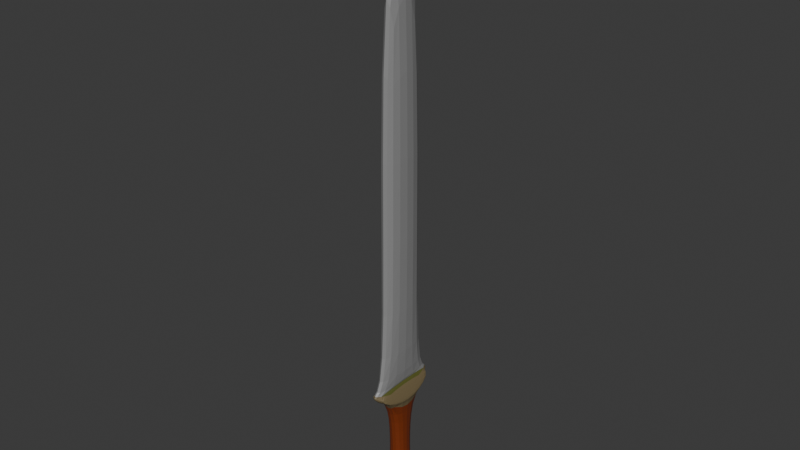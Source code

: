 # Source: espadaTest.blend  (saved by Blender 4.2.66; exported with 4.5.12 LTS)
import bpy
from mathutils import Matrix  # noqa: F401  (used for matrix-valued properties, if any)

bpy.ops.wm.read_factory_settings(use_empty=True)
scene = bpy.context.scene
scene.name = 'Scene'

# ---- collections
col_collection = bpy.data.collections.new('Collection'); scene.collection.children.link(col_collection)

# ---- materials (node trees are filled in below, after node groups)
mat_hoja = bpy.data.materials.new('hoja')
mat_mango = bpy.data.materials.new('mango')
mat_pomo = bpy.data.materials.new('pomo')
mat_agarre = bpy.data.materials.new('agarre')
mat_mango2 = bpy.data.materials.new('mango2')

# ---- material node trees
mat_hoja.use_nodes = True; mat_hoja.node_tree.nodes.clear()
_N = mat_hoja.node_tree.nodes; _L = mat_hoja.node_tree.links
n0 = _N.new('ShaderNodeBsdfPrincipled'); n0.name = 'Principled BSDF'; n0.location = (10, 300)
n0.inputs[0].default_value = (0.2639, 0.2639, 0.2639, 1.0)
n1 = _N.new('ShaderNodeOutputMaterial'); n1.name = 'Material Output'; n1.location = (300, 300)
_L.new(n0.outputs[0], n1.inputs[0])
n1.is_active_output = True
mat_mango.use_nodes = True; mat_mango.node_tree.nodes.clear()
_N = mat_mango.node_tree.nodes; _L = mat_mango.node_tree.links
n0 = _N.new('ShaderNodeBsdfPrincipled'); n0.name = 'Principled BSDF'; n0.location = (10, 300)
n0.inputs[0].default_value = (0.1699, 0.13, 0.0647, 1.0)
n1 = _N.new('ShaderNodeOutputMaterial'); n1.name = 'Material Output'; n1.location = (300, 300)
_L.new(n0.outputs[0], n1.inputs[0])
n1.is_active_output = True
mat_pomo.use_nodes = True; mat_pomo.node_tree.nodes.clear()
_N = mat_pomo.node_tree.nodes; _L = mat_pomo.node_tree.links
n0 = _N.new('ShaderNodeBsdfPrincipled'); n0.name = 'Principled BSDF'; n0.location = (10, 300)
n0.inputs[0].default_value = (1.0, 0.8276, 0.005981, 1.0)
n1 = _N.new('ShaderNodeOutputMaterial'); n1.name = 'Material Output'; n1.location = (300, 300)
_L.new(n0.outputs[0], n1.inputs[0])
n1.is_active_output = True
mat_agarre.use_nodes = True; mat_agarre.node_tree.nodes.clear()
_N = mat_agarre.node_tree.nodes; _L = mat_agarre.node_tree.links
n0 = _N.new('ShaderNodeBsdfPrincipled'); n0.name = 'Principled BSDF'; n0.location = (10, 300)
n0.inputs[0].default_value = (0.1857, 0.03112, 0.005485, 1.0)
n1 = _N.new('ShaderNodeOutputMaterial'); n1.name = 'Material Output'; n1.location = (300, 300)
_L.new(n0.outputs[0], n1.inputs[0])
n1.is_active_output = True
mat_mango2.use_nodes = True; mat_mango2.node_tree.nodes.clear()
_N = mat_mango2.node_tree.nodes; _L = mat_mango2.node_tree.links
n0 = _N.new('ShaderNodeBsdfPrincipled'); n0.name = 'Principled BSDF'; n0.location = (10, 300)
n0.inputs[0].default_value = (0.09616, 0.1017, 0.0215, 1.0)
n1 = _N.new('ShaderNodeOutputMaterial'); n1.name = 'Material Output'; n1.location = (300, 300)
_L.new(n0.outputs[0], n1.inputs[0])
n1.is_active_output = True

# ---- world
world_world = bpy.data.worlds.new('World'); scene.world = world_world
world_world.use_nodes = True; world_world.node_tree.nodes.clear()
_N = world_world.node_tree.nodes; _L = world_world.node_tree.links
n0 = _N.new('ShaderNodeOutputWorld'); n0.name = 'World Output'; n0.location = (300, 300)
n1 = _N.new('ShaderNodeBackground'); n1.name = 'Background'; n1.location = (10, 300)
n1.inputs[0].default_value = (0.05088, 0.05088, 0.05088, 1.0)
_L.new(n1.outputs[0], n0.inputs[0])
n0.is_active_output = True
world_world.color = (0.05088, 0.05088, 0.05088)
world_world.sun_shadow_jitter_overblur = 0.0

# ---- meshes
me_cube_001 = bpy.data.meshes.new('Cube.001')
me_cube_001.from_pydata([(-0.2633, -0.4023, -0.6884), (-0.1539, -0.2445, 1.113), (-0.2633, 0.4023, -0.6884), (-0.1539, 0.2445, 1.113), (0.2633, -0.4023, -0.6884), (0.1539, -0.2445, 1.113), (0.2633, 0.4023, -0.6884), (0.1539, 0.2445, 1.113), (-0.1644, -0.1785, -0.3118), (-0.1644, 0.1785, -0.3118), (0.1644, 0.1785, -0.3118), (0.1644, -0.1785, -0.3118), (-0.04889, -0.6673, 1.372), (-0.04889, 0.6673, 1.372), (0.04889, 0.6673, 1.372), (0.04889, -0.6673, 1.372), (-0.1517, -0.3188, 1.485), (-0.1517, 0.3188, 1.485), (0.1517, 0.3188, 1.485), (0.1517, -0.3188, 1.485), (-0.1517, -0.4777, 8.628), (-0.1517, 0.4777, 8.628), (0.1517, 0.4777, 8.628), (0.1517, -0.4777, 8.628), (-0.06736, 0.4984, 1.213), (0.06736, 0.4984, 1.213), (-0.0214, 0.4984, 1.273), (0.0214, 0.4984, 1.273), (0.06736, -0.5156, 1.213), (-0.06736, -0.5156, 1.213), (0.0214, -0.5156, 1.273), (-0.0214, -0.5156, 1.273), (-0.1363, -0.1818, 0.3109), (-0.1363, 0.1818, 0.3109), (0.1363, 0.1818, 0.3109), (0.1363, -0.1818, 0.3109), (-0.2092, -0.3323, 1.066), (-0.2092, 0.3323, 1.066), (0.2092, 0.3323, 1.066), (0.2092, -0.3323, 1.066), (-0.06646, -0.907, 1.419), (-0.06646, 0.907, 1.419), (0.06646, 0.907, 1.419), (0.06646, -0.907, 1.419)], [], [(32, 1, 3, 33), (33, 3, 7, 34), (34, 7, 5, 35), (35, 5, 1, 32), (2, 6, 4, 0), (7, 3, 24, 25), (4, 11, 8, 0), (6, 10, 11, 4), (2, 9, 10, 6), (0, 8, 9, 2), (13, 12, 16, 17), (15, 5, 39, 43), (5, 7, 38, 39), (12, 1, 29, 31), (16, 19, 23, 20), (12, 15, 19, 16), (14, 13, 17, 18), (15, 14, 18, 19), (22, 21, 20, 23), (18, 17, 21, 22), (19, 18, 22, 23), (17, 16, 20, 21), (25, 24, 26, 27), (14, 7, 25, 27), (13, 14, 27, 26), (3, 13, 26, 24), (29, 28, 30, 31), (15, 12, 31, 30), (5, 15, 30, 28), (1, 5, 28, 29), (11, 35, 32, 8), (10, 34, 35, 11), (9, 33, 34, 10), (8, 32, 33, 9), (39, 38, 42, 43), (37, 36, 40, 41), (13, 3, 37, 41), (3, 1, 36, 37), (14, 15, 43, 42), (12, 13, 41, 40), (1, 12, 40, 36), (7, 14, 42, 38)])
me_cube_001.polygons.foreach_set('material_index', [3, 3, 3, 3, 2, 1, 2, 2, 2, 2, 0, 1, 1, 1, 0, 0, 0, 0, 0, 0, 0, 0, 1, 1, 1, 1, 1, 1, 1, 1, 3, 3, 3, 3, 1, 1, 1, 1, 4, 4, 1, 1])
_uv = me_cube_001.uv_layers.new(name='UVMap')
_uv.uv.foreach_set('vector', [0.5544, 0.0, 0.625, 0.0, 0.625, 0.25, 0.5544, 0.25, 0.5544, 0.25, 0.625, 0.25, 0.625, 0.5, 0.5544, 0.5, 0.5544, 0.5, 0.625, 0.5, 0.625, 0.75, 0.5544, 0.75, 0.5544, 0.75, 0.625, 0.75, 0.625, 1.0, 0.5544, 1.0, 0.125, 0.5, 0.375, 0.5, 0.375, 0.75, 0.125, 0.75, 0.625, 0.5, 0.625, 0.25, 0.625, 0.25, 0.625, 0.5, 0.375, 0.75, 0.5, 0.75, 0.5, 1.0, 0.375, 1.0, 0.375, 0.5, 0.5, 0.5, 0.5, 0.75, 0.375, 0.75, 0.375, 0.25, 0.5, 0.25, 0.5, 0.5, 0.375, 0.5, 0.375, 0.0, 0.5, 0.0, 0.5, 0.25, 0.375, 0.25, 0.625, 0.25, 0.625, 0.0, 0.625, 0.0, 0.625, 0.25, 0.625, 0.75, 0.625, 0.75, 0.625, 0.75, 0.625, 0.75, 0.625, 0.75, 0.625, 0.5, 0.625, 0.5, 0.625, 0.75, 0.625, 0.0, 0.625, 0.0, 0.625, 0.0, 0.625, 0.0, 0.625, 1.0, 0.625, 0.75, 0.625, 0.75, 0.625, 1.0, 0.625, 1.0, 0.625, 0.75, 0.625, 0.75, 0.625, 1.0, 0.625, 0.5, 0.625, 0.25, 0.625, 0.25, 0.625, 0.5, 0.625, 0.75, 0.625, 0.5, 0.625, 0.5, 0.625, 0.75, 0.625, 0.5, 0.875, 0.5, 0.875, 0.75, 0.625, 0.75, 0.625, 0.5, 0.625, 0.25, 0.625, 0.25, 0.625, 0.5, 0.625, 0.75, 0.625, 0.5, 0.625, 0.5, 0.625, 0.75, 0.625, 0.25, 0.625, 0.0, 0.625, 0.0, 0.625, 0.25, 0.625, 0.5, 0.625, 0.25, 0.625, 0.25, 0.625, 0.5, 0.625, 0.5, 0.625, 0.5, 0.625, 0.5, 0.625, 0.5, 0.625, 0.25, 0.625, 0.5, 0.625, 0.5, 0.625, 0.25, 0.625, 0.25, 0.625, 0.25, 0.625, 0.25, 0.625, 0.25, 0.625, 1.0, 0.625, 0.75, 0.625, 0.75, 0.625, 1.0, 0.625, 0.75, 0.625, 1.0, 0.625, 1.0, 0.625, 0.75, 0.625, 0.75, 0.625, 0.75, 0.625, 0.75, 0.625, 0.75, 0.625, 1.0, 0.625, 0.75, 0.625, 0.75, 0.625, 1.0, 0.5, 0.75, 0.5544, 0.75, 0.5544, 1.0, 0.5, 1.0, 0.5, 0.5, 0.5544, 0.5, 0.5544, 0.75, 0.5, 0.75, 0.5, 0.25, 0.5544, 0.25, 0.5544, 0.5, 0.5, 0.5, 0.5, 0.0, 0.5544, 0.0, 0.5544, 0.25, 0.5, 0.25, 0.625, 0.75, 0.625, 0.5, 0.625, 0.5, 0.625, 0.75, 0.625, 0.25, 0.625, 0.0, 0.625, 0.0, 0.625, 0.25, 0.625, 0.25, 0.625, 0.25, 0.625, 0.25, 0.625, 0.25, 0.625, 0.25, 0.625, 0.0, 0.625, 0.0, 0.625, 0.25, 0.625, 0.5, 0.625, 0.75, 0.625, 0.75, 0.625, 0.5, 0.625, 0.0, 0.625, 0.25, 0.625, 0.25, 0.625, 0.0, 0.625, 0.0, 0.625, 0.0, 0.625, 0.0, 0.625, 0.0, 0.625, 0.5, 0.625, 0.5, 0.625, 0.5, 0.625, 0.5])
me_cube_001.materials.append(mat_hoja)
me_cube_001.materials.append(mat_mango)
me_cube_001.materials.append(mat_pomo)
me_cube_001.materials.append(mat_agarre)
me_cube_001.materials.append(mat_mango2)
me_cube_001.update()

# ---- objects
ob_cube = bpy.data.objects.new('Cube', me_cube_001)

# ---- transforms, parenting, visibility, modifiers, constraints
ob_cube.location = (0.0, 0.0, 0.0)
_m = ob_cube.modifiers.new('Subdivision', 'SUBSURF')
_m.levels = 3

# ---- collection membership
col_collection.objects.link(ob_cube)

# ---- scene / render settings (as saved in the file)
scene.frame_start = 1; scene.frame_end = 250; scene.frame_set(69)
scene.render.engine = 'BLENDER_EEVEE_NEXT'
bpy.context.view_layer.update()

# ---- added for rendering (the .blend has no active camera and no usable light): camera, sun
cam_auto = bpy.data.cameras.new('AutoCamera')
cam_auto.lens = 50.0
cam_auto.sensor_width = 36.0
cam_auto.clip_end = 1000.0
ob_auto_camera = bpy.data.objects.new('AutoCamera', cam_auto)
scene.collection.objects.link(ob_auto_camera)
ob_auto_camera.location = (8.79537, -10.5544, 11.0062)
ob_auto_camera.rotation_euler = (1.09748, -7.21219e-08, 0.694738)
scene.camera = ob_auto_camera
light_auto_sun = bpy.data.lights.new('AutoSun', 'SUN')
light_auto_sun.energy = 3.0
light_auto_sun.angle = 0.0523599
ob_auto_sun = bpy.data.objects.new('AutoSun', light_auto_sun)
scene.collection.objects.link(ob_auto_sun)
ob_auto_sun.rotation_euler = (0.872665, 0.174533, 0.523599)
bpy.context.view_layer.update()
